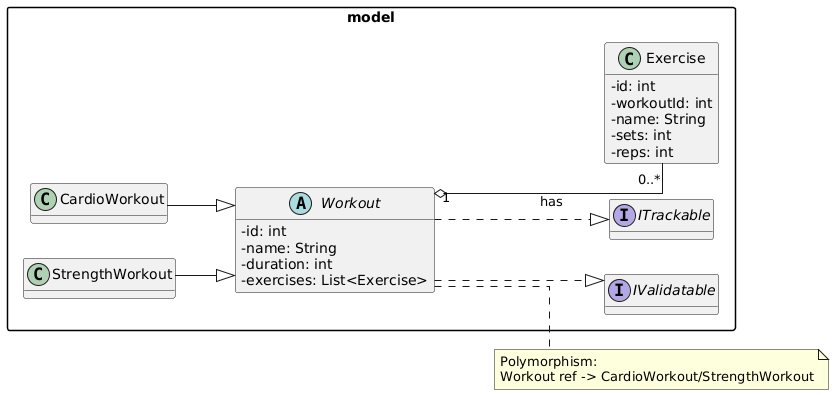

The diagram above was rendered by PlantUML. Its source (embedded in the PNG):
@startuml
'======================
' 1) DOMAIN DIAGRAM
'======================
left to right direction
skinparam linetype ortho
skinparam packageStyle rectangle
skinparam classAttributeIconSize 0
skinparam shadowing false
hide methods

package model {

  interface IValidatable
  interface ITrackable

  abstract class Workout {
    -id: int
    -name: String
    -duration: int
    -exercises: List<Exercise>
  }

  class CardioWorkout
  class StrengthWorkout

  class Exercise {
    -id: int
    -workoutId: int
    -name: String
    -sets: int
    -reps: int
  }

  Workout ..|> IValidatable
  Workout ..|> ITrackable
  CardioWorkout --|> Workout
  StrengthWorkout --|> Workout

  Workout "1" o-- "0..*" Exercise : has
}

note right of Workout
  Polymorphism:
  Workout ref -> CardioWorkout/StrengthWorkout
end note
@enduml